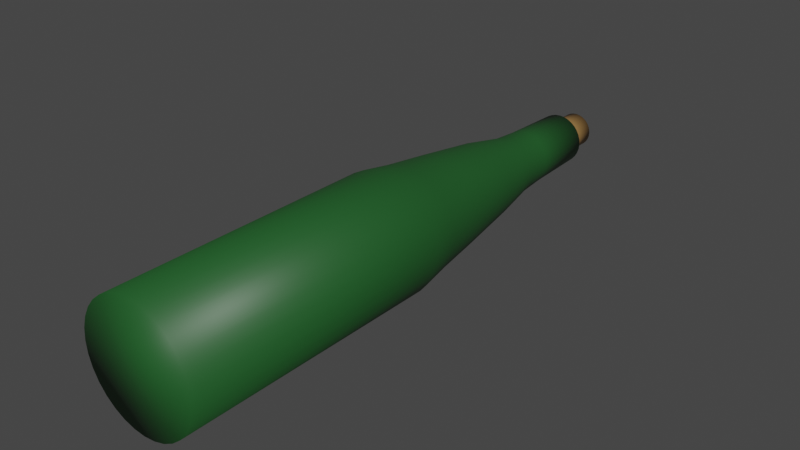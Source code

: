 # Source: BOTLE.blend  (saved by Blender 4.0.36; exported with 4.5.12 LTS)
import bpy
from mathutils import Matrix  # noqa: F401  (used for matrix-valued properties, if any)

bpy.ops.wm.read_factory_settings(use_empty=True)
scene = bpy.context.scene
scene.name = 'Scene'

# ---- collections
col_collection = bpy.data.collections.new('Collection'); scene.collection.children.link(col_collection)

# ---- materials (node trees are filled in below, after node groups)
mat_botle_material = bpy.data.materials.new('Botle Material')
mat_botle_material.use_transparent_shadow = False
mat_cork_material = bpy.data.materials.new('Cork Material')
mat_cork_material.use_transparent_shadow = False

# ---- material node trees
mat_botle_material.use_nodes = True; mat_botle_material.node_tree.nodes.clear()
_N = mat_botle_material.node_tree.nodes; _L = mat_botle_material.node_tree.links
n0 = _N.new('ShaderNodeBsdfPrincipled'); n0.name = 'Principled BSDF'; n0.location = (10, 300)
n0.distribution = 'GGX'
n0.subsurface_method = 'BURLEY'
n0.inputs[0].default_value = (0.01402, 0.09591, 0.02038, 1.0)
n0.inputs[3].default_value = 1.45
n0.inputs[27].default_value = (0.0, 0.0, 0.0, 1.0)
n0.inputs[28].default_value = 1.0
n1 = _N.new('ShaderNodeOutputMaterial'); n1.name = 'Material Output'; n1.location = (300, 300)
_L.new(n0.outputs[0], n1.inputs[0])
n1.is_active_output = True
mat_cork_material.use_nodes = True; mat_cork_material.node_tree.nodes.clear()
_N = mat_cork_material.node_tree.nodes; _L = mat_cork_material.node_tree.links
n0 = _N.new('ShaderNodeBsdfPrincipled'); n0.name = 'Principled BSDF'; n0.location = (10, 300)
n0.distribution = 'GGX'
n0.subsurface_method = 'BURLEY'
n0.inputs[0].default_value = (0.2883, 0.1613, 0.05272, 1.0)
n0.inputs[3].default_value = 1.45
n0.inputs[27].default_value = (0.0, 0.0, 0.0, 1.0)
n0.inputs[28].default_value = 1.0
n1 = _N.new('ShaderNodeOutputMaterial'); n1.name = 'Material Output'; n1.location = (300, 300)
_L.new(n0.outputs[0], n1.inputs[0])
n1.is_active_output = True

# ---- world
world_world = bpy.data.worlds.new('World'); scene.world = world_world
world_world.use_nodes = True; world_world.node_tree.nodes.clear()
_N = world_world.node_tree.nodes; _L = world_world.node_tree.links
n0 = _N.new('ShaderNodeOutputWorld'); n0.name = 'World Output'; n0.location = (300, 300)
n1 = _N.new('ShaderNodeBackground'); n1.name = 'Background'; n1.location = (10, 300)
n1.inputs[0].default_value = (0.05088, 0.05088, 0.05088, 1.0)
_L.new(n1.outputs[0], n0.inputs[0])
n0.is_active_output = True
world_world.color = (0.05088, 0.05088, 0.05088)
world_world.use_sun_shadow = False
world_world.sun_shadow_jitter_overblur = 0.0

# ---- meshes
me_cylinder = bpy.data.meshes.new('Cylinder')
me_cylinder.from_pydata([(-1.715e-08, 0.05262, 0.03125), (2.925e-08, -0.08975, 0.03125), (-0.006097, 0.05262, 0.03065), (-0.006097, -0.08975, 0.03065), (-0.01196, 0.05262, 0.02887), (-0.01196, -0.08975, 0.02887), (-0.01736, 0.05262, 0.02598), (-0.01736, -0.08975, 0.02598), (-0.0221, 0.05262, 0.0221), (-0.0221, -0.08975, 0.0221), (-0.02598, 0.05262, 0.01736), (-0.02598, -0.08975, 0.01736), (-0.02887, 0.05262, 0.01196), (-0.02887, -0.08975, 0.01196), (-0.03065, 0.05262, 0.006097), (-0.03065, -0.08975, 0.006097), (-0.03125, 0.05262, -7.54e-10), (-0.03125, -0.08975, 5.469e-09), (-0.03065, 0.05262, -0.006097), (-0.03065, -0.08975, -0.006097), (-0.02887, 0.05262, -0.01196), (-0.02887, -0.08975, -0.01196), (-0.02598, 0.05262, -0.01736), (-0.02598, -0.08975, -0.01736), (-0.0221, 0.05262, -0.0221), (-0.0221, -0.08975, -0.0221), (-0.01736, 0.05262, -0.02598), (-0.01736, -0.08975, -0.02598), (-0.01196, 0.05262, -0.02887), (-0.01196, -0.08975, -0.02887), (-0.006097, 0.05262, -0.03065), (-0.006097, -0.08975, -0.03065), (-6.963e-09, 0.05262, -0.03125), (3.943e-08, -0.08975, -0.03125), (0.006097, 0.05262, -0.03065), (0.006097, -0.08975, -0.03065), (0.01196, 0.05262, -0.02887), (0.01196, -0.08975, -0.02887), (0.01736, 0.05262, -0.02598), (0.01736, -0.08975, -0.02598), (0.0221, 0.05262, -0.0221), (0.0221, -0.08975, -0.0221), (0.02598, 0.05262, -0.01736), (0.02598, -0.08975, -0.01736), (0.02887, 0.05262, -0.01196), (0.02887, -0.08975, -0.01196), (0.03065, 0.05262, -0.006097), (0.03065, -0.08975, -0.006097), (0.03125, 0.05262, 2.706e-08), (0.03125, -0.08975, 3.329e-08), (0.03065, 0.05262, 0.006097), (0.03065, -0.08975, 0.006097), (0.02887, 0.05262, 0.01196), (0.02887, -0.08975, 0.01196), (0.02598, 0.05262, 0.01736), (0.02598, -0.08975, 0.01736), (0.0221, 0.05262, 0.0221), (0.0221, -0.08975, 0.0221), (0.01736, 0.05262, 0.02598), (0.01736, -0.08975, 0.02598), (0.01196, 0.05262, 0.02887), (0.01196, -0.08975, 0.02887), (0.006097, 0.05262, 0.03065), (0.006097, -0.08975, 0.03065), (-9.237e-05, 0.09406, 0.02523), (-0.005002, 0.09406, 0.02475), (-0.009723, 0.09406, 0.02332), (-0.01407, 0.09406, 0.02099), (-0.01789, 0.09406, 0.01786), (-0.02102, 0.09406, 0.01405), (-0.02334, 0.09406, 0.009697), (-0.02477, 0.09406, 0.004976), (-0.02526, 0.09406, 6.658e-05), (-0.02477, 0.09406, -0.004843), (-0.02334, 0.09406, -0.009564), (-0.02102, 0.09406, -0.01391), (-0.01789, 0.09406, -0.01773), (-0.01407, 0.09406, -0.02086), (-0.009723, 0.09406, -0.02318), (-0.005002, 0.09406, -0.02461), (-9.236e-05, 0.09406, -0.0251), (0.004817, 0.09406, -0.02461), (0.009538, 0.09406, -0.02318), (0.01389, 0.09406, -0.02086), (0.0177, 0.09406, -0.01773), (0.02083, 0.09406, -0.01391), (0.02316, 0.09406, -0.009564), (0.02459, 0.09406, -0.004843), (0.02507, 0.09406, 6.66e-05), (0.02459, 0.09406, 0.004976), (0.02316, 0.09406, 0.009697), (0.02083, 0.09406, 0.01405), (0.0177, 0.09406, 0.01786), (0.01389, 0.09406, 0.02099), (0.009538, 0.09406, 0.02332), (0.004817, 0.09406, 0.02475), (-0.0002519, 0.1275, 0.02052), (-0.004225, 0.1275, 0.02013), (-0.008045, 0.1275, 0.01897), (-0.01157, 0.1275, 0.01709), (-0.01465, 0.1275, 0.01456), (-0.01718, 0.1275, 0.01147), (-0.01907, 0.1275, 0.007953), (-0.02023, 0.1275, 0.004133), (-0.02062, 0.1275, 0.0001597), (-0.02023, 0.1275, -0.003813), (-0.01907, 0.1275, -0.007634), (-0.01718, 0.1275, -0.01115), (-0.01465, 0.1275, -0.01424), (-0.01157, 0.1275, -0.01677), (-0.008045, 0.1275, -0.01866), (-0.004225, 0.1275, -0.01981), (-0.0002519, 0.1275, -0.02021), (0.003721, 0.1275, -0.01981), (0.007541, 0.1275, -0.01866), (0.01106, 0.1275, -0.01677), (0.01415, 0.1275, -0.01424), (0.01668, 0.1275, -0.01115), (0.01856, 0.1275, -0.007634), (0.01972, 0.1275, -0.003813), (0.02011, 0.1275, 0.0001597), (0.01972, 0.1275, 0.004133), (0.01856, 0.1275, 0.007953), (0.01668, 0.1275, 0.01147), (0.01415, 0.1275, 0.01456), (0.01106, 0.1275, 0.01709), (0.007541, 0.1275, 0.01897), (0.003721, 0.1275, 0.02013), (-4.064e-08, 0.1521, 0.01554), (-0.003032, 0.1521, 0.01524), (-0.005947, 0.1521, 0.01436), (-0.008634, 0.1521, 0.01292), (-0.01099, 0.1521, 0.01099), (-0.01292, 0.1521, 0.008634), (-0.01436, 0.1521, 0.005947), (-0.01524, 0.1521, 0.003032), (-0.01554, 0.1521, -1.567e-09), (-0.01524, 0.1521, -0.003032), (-0.01436, 0.1521, -0.005947), (-0.01292, 0.1521, -0.008634), (-0.01099, 0.1521, -0.01099), (-0.008634, 0.1521, -0.01292), (-0.005947, 0.1521, -0.01436), (-0.003032, 0.1521, -0.01524), (-3.558e-08, 0.1521, -0.01554), (0.003032, 0.1521, -0.01524), (0.005947, 0.1521, -0.01436), (0.008634, 0.1521, -0.01292), (0.01099, 0.1521, -0.01099), (0.01292, 0.1521, -0.008634), (0.01436, 0.1521, -0.005947), (0.01524, 0.1521, -0.003032), (0.01554, 0.1521, 1.226e-08), (0.01524, 0.1521, 0.003032), (0.01436, 0.1521, 0.005947), (0.01292, 0.1521, 0.008634), (0.01099, 0.1521, 0.01099), (0.008634, 0.1521, 0.01292), (0.005947, 0.1521, 0.01436), (0.003032, 0.1521, 0.01524), (-4.193e-08, 0.168, 0.01444), (-0.002818, 0.168, 0.01417), (-0.005527, 0.168, 0.01334), (-0.008024, 0.168, 0.01201), (-0.01021, 0.168, 0.01021), (-0.01201, 0.168, 0.008024), (-0.01334, 0.168, 0.005527), (-0.01417, 0.168, 0.002818), (-0.01444, 0.168, -1.992e-09), (-0.01417, 0.168, -0.002818), (-0.01334, 0.168, -0.005527), (-0.01201, 0.168, -0.008024), (-0.01021, 0.168, -0.01021), (-0.008024, 0.168, -0.01201), (-0.005527, 0.168, -0.01334), (-0.002818, 0.168, -0.01417), (-3.722e-08, 0.168, -0.01444), (0.002818, 0.168, -0.01417), (0.005527, 0.168, -0.01334), (0.008024, 0.168, -0.01201), (0.01021, 0.168, -0.01021), (0.01201, 0.168, -0.008024), (0.01334, 0.168, -0.005527), (0.01417, 0.168, -0.002818), (0.01444, 0.168, 1.086e-08), (0.01417, 0.168, 0.002818), (0.01334, 0.168, 0.005527), (0.01201, 0.168, 0.008024), (0.01021, 0.168, 0.01021), (0.008024, 0.168, 0.01201), (0.005527, 0.168, 0.01334), (0.002818, 0.168, 0.01417), (-2.92e-08, 0.2017, 0.01352), (-0.002637, 0.2017, 0.01326), (-0.005172, 0.2017, 0.01249), (-0.007509, 0.2017, 0.01124), (-0.009557, 0.2017, 0.009557), (-0.01124, 0.2017, 0.007509), (-0.01249, 0.2017, 0.005172), (-0.01326, 0.2017, 0.002637), (-0.01352, 0.2017, -3.221e-09), (-0.01326, 0.2017, -0.002637), (-0.01249, 0.2017, -0.005172), (-0.01124, 0.2017, -0.007509), (-0.009557, 0.2017, -0.009557), (-0.007509, 0.2017, -0.01124), (-0.005172, 0.2017, -0.01249), (-0.002637, 0.2017, -0.01326), (-2.479e-08, 0.2017, -0.01352), (0.002637, 0.2017, -0.01326), (0.005172, 0.2017, -0.01249), (0.007509, 0.2017, -0.01124), (0.009557, 0.2017, -0.009557), (0.01124, 0.2017, -0.007509), (0.01249, 0.2017, -0.005172), (0.01326, 0.2017, -0.002637), (0.01352, 0.2017, 8.81e-09), (0.01326, 0.2017, 0.002637), (0.01249, 0.2017, 0.005172), (0.01124, 0.2017, 0.007509), (0.009557, 0.2017, 0.009557), (0.007509, 0.2017, 0.01124), (0.005172, 0.2017, 0.01249), (0.002637, 0.2017, 0.01326), (-0.02787, 0.06936, 0.005543), (-0.02625, 0.06936, 0.01087), (-1.578e-08, 0.06936, -0.02841), (-0.005543, 0.06936, -0.02787), (0.02787, 0.06936, 0.005543), (0.02841, 0.06936, 2.439e-08), (-0.01579, 0.06936, 0.02363), (-0.01087, 0.06936, 0.02625), (-0.02009, 0.06936, -0.02009), (-0.02363, 0.06936, -0.01579), (0.02363, 0.06936, -0.01579), (0.02009, 0.06936, -0.02009), (0.01087, 0.06936, 0.02625), (0.01579, 0.06936, 0.02363), (-0.02841, 0.06936, -9e-10), (0.005543, 0.06936, -0.02787), (0.02625, 0.06936, 0.01087), (-0.02009, 0.06936, 0.02009), (-0.01579, 0.06936, -0.02363), (0.02625, 0.06936, -0.01087), (0.005543, 0.06936, 0.02787), (-0.02787, 0.06936, -0.005543), (0.01087, 0.06936, -0.02625), (0.02363, 0.06936, 0.01579), (-0.02363, 0.06936, 0.01579), (-0.01087, 0.06936, -0.02625), (0.02787, 0.06936, -0.005543), (-0.005543, 0.06936, 0.02787), (-2.504e-08, 0.06936, 0.02841), (-0.02625, 0.06936, -0.01087), (0.01579, 0.06936, -0.02363), (0.02009, 0.06936, 0.02009)], [], [(0, 1, 3, 2), (2, 3, 5, 4), (4, 5, 7, 6), (6, 7, 9, 8), (8, 9, 11, 10), (10, 11, 13, 12), (12, 13, 15, 14), (14, 15, 17, 16), (16, 17, 19, 18), (18, 19, 21, 20), (20, 21, 23, 22), (22, 23, 25, 24), (24, 25, 27, 26), (26, 27, 29, 28), (28, 29, 31, 30), (30, 31, 33, 32), (32, 33, 35, 34), (34, 35, 37, 36), (36, 37, 39, 38), (38, 39, 41, 40), (40, 41, 43, 42), (42, 43, 45, 44), (44, 45, 47, 46), (46, 47, 49, 48), (48, 49, 51, 50), (50, 51, 53, 52), (52, 53, 55, 54), (54, 55, 57, 56), (56, 57, 59, 58), (58, 59, 61, 60), (3, 1, 63, 61, 59, 57, 55, 53, 51, 49, 47, 45, 43, 41, 39, 37, 35, 33, 31, 29, 27, 25, 23, 21, 19, 17, 15, 13, 11, 9, 7, 5), (60, 61, 63, 62), (62, 63, 1, 0), (225, 224, 71, 70), (94, 95, 127, 126), (227, 226, 80, 79), (229, 228, 89, 88), (231, 230, 67, 66), (233, 232, 76, 75), (235, 234, 85, 84), (237, 236, 94, 93), (224, 238, 72, 71), (226, 239, 81, 80), (228, 240, 90, 89), (230, 241, 68, 67), (232, 242, 77, 76), (234, 243, 86, 85), (236, 244, 95, 94), (238, 245, 73, 72), (239, 246, 82, 81), (240, 247, 91, 90), (241, 248, 69, 68), (242, 249, 78, 77), (243, 250, 87, 86), (252, 251, 65, 64), (244, 252, 64, 95), (245, 253, 74, 73), (246, 254, 83, 82), (247, 255, 92, 91), (248, 225, 70, 69), (249, 227, 79, 78), (250, 229, 88, 87), (251, 231, 66, 65), (253, 233, 75, 74), (254, 235, 84, 83), (255, 237, 93, 92), (116, 117, 149, 148), (81, 82, 114, 113), (68, 69, 101, 100), (95, 64, 96, 127), (82, 83, 115, 114), (69, 70, 102, 101), (83, 84, 116, 115), (70, 71, 103, 102), (84, 85, 117, 116), (71, 72, 104, 103), (85, 86, 118, 117), (72, 73, 105, 104), (86, 87, 119, 118), (73, 74, 106, 105), (87, 88, 120, 119), (74, 75, 107, 106), (88, 89, 121, 120), (75, 76, 108, 107), (89, 90, 122, 121), (76, 77, 109, 108), (90, 91, 123, 122), (77, 78, 110, 109), (64, 65, 97, 96), (91, 92, 124, 123), (78, 79, 111, 110), (65, 66, 98, 97), (92, 93, 125, 124), (79, 80, 112, 111), (66, 67, 99, 98), (93, 94, 126, 125), (80, 81, 113, 112), (67, 68, 100, 99), (151, 152, 184, 183), (103, 104, 136, 135), (117, 118, 150, 149), (104, 105, 137, 136), (118, 119, 151, 150), (105, 106, 138, 137), (119, 120, 152, 151), (106, 107, 139, 138), (120, 121, 153, 152), (107, 108, 140, 139), (121, 122, 154, 153), (108, 109, 141, 140), (122, 123, 155, 154), (109, 110, 142, 141), (96, 97, 129, 128), (123, 124, 156, 155), (110, 111, 143, 142), (97, 98, 130, 129), (124, 125, 157, 156), (111, 112, 144, 143), (98, 99, 131, 130), (125, 126, 158, 157), (112, 113, 145, 144), (99, 100, 132, 131), (126, 127, 159, 158), (113, 114, 146, 145), (100, 101, 133, 132), (127, 96, 128, 159), (114, 115, 147, 146), (101, 102, 134, 133), (115, 116, 148, 147), (102, 103, 135, 134), (180, 181, 213, 212), (138, 139, 171, 170), (152, 153, 185, 184), (139, 140, 172, 171), (153, 154, 186, 185), (140, 141, 173, 172), (154, 155, 187, 186), (141, 142, 174, 173), (128, 129, 161, 160), (155, 156, 188, 187), (142, 143, 175, 174), (129, 130, 162, 161), (156, 157, 189, 188), (143, 144, 176, 175), (130, 131, 163, 162), (157, 158, 190, 189), (144, 145, 177, 176), (131, 132, 164, 163), (158, 159, 191, 190), (145, 146, 178, 177), (132, 133, 165, 164), (159, 128, 160, 191), (146, 147, 179, 178), (133, 134, 166, 165), (147, 148, 180, 179), (134, 135, 167, 166), (148, 149, 181, 180), (135, 136, 168, 167), (149, 150, 182, 181), (136, 137, 169, 168), (150, 151, 183, 182), (137, 138, 170, 169), (167, 168, 200, 199), (181, 182, 214, 213), (168, 169, 201, 200), (182, 183, 215, 214), (169, 170, 202, 201), (183, 184, 216, 215), (170, 171, 203, 202), (184, 185, 217, 216), (171, 172, 204, 203), (185, 186, 218, 217), (172, 173, 205, 204), (186, 187, 219, 218), (173, 174, 206, 205), (160, 161, 193, 192), (187, 188, 220, 219), (174, 175, 207, 206), (161, 162, 194, 193), (188, 189, 221, 220), (175, 176, 208, 207), (162, 163, 195, 194), (189, 190, 222, 221), (176, 177, 209, 208), (163, 164, 196, 195), (190, 191, 223, 222), (177, 178, 210, 209), (164, 165, 197, 196), (191, 160, 192, 223), (178, 179, 211, 210), (165, 166, 198, 197), (179, 180, 212, 211), (166, 167, 199, 198), (192, 193, 194, 195, 196, 197, 198, 199, 200, 201, 202, 203, 204, 205, 206, 207, 208, 209, 210, 211, 212, 213, 214, 215, 216, 217, 218, 219, 220, 221, 222, 223), (56, 58, 237, 255), (38, 40, 235, 254), (20, 22, 233, 253), (2, 4, 231, 251), (46, 48, 229, 250), (28, 30, 227, 249), (10, 12, 225, 248), (54, 56, 255, 247), (36, 38, 254, 246), (18, 20, 253, 245), (62, 0, 252, 244), (0, 2, 251, 252), (44, 46, 250, 243), (26, 28, 249, 242), (8, 10, 248, 241), (52, 54, 247, 240), (34, 36, 246, 239), (16, 18, 245, 238), (60, 62, 244, 236), (42, 44, 243, 234), (24, 26, 242, 232), (6, 8, 241, 230), (50, 52, 240, 228), (32, 34, 239, 226), (14, 16, 238, 224), (58, 60, 236, 237), (40, 42, 234, 235), (22, 24, 232, 233), (4, 6, 230, 231), (48, 50, 228, 229), (30, 32, 226, 227), (12, 14, 224, 225)])
me_cylinder.polygons.foreach_set('use_smooth', [True] * 226)
_uv = me_cylinder.uv_layers.new(name='UVMap')
_uv.uv.foreach_set('vector', [1.0, 0.5, 1.0, 1.0, 0.9688, 1.0, 0.9688, 0.5, 0.9688, 0.5, 0.9688, 1.0, 0.9375, 1.0, 0.9375, 0.5, 0.9375, 0.5, 0.9375, 1.0, 0.9062, 1.0, 0.9062, 0.5, 0.9062, 0.5, 0.9062, 1.0, 0.875, 1.0, 0.875, 0.5, 0.875, 0.5, 0.875, 1.0, 0.8438, 1.0, 0.8438, 0.5, 0.8438, 0.5, 0.8438, 1.0, 0.8125, 1.0, 0.8125, 0.5, 0.8125, 0.5, 0.8125, 1.0, 0.7812, 1.0, 0.7812, 0.5, 0.7812, 0.5, 0.7812, 1.0, 0.75, 1.0, 0.75, 0.5, 0.75, 0.5, 0.75, 1.0, 0.7188, 1.0, 0.7188, 0.5, 0.7188, 0.5, 0.7188, 1.0, 0.6875, 1.0, 0.6875, 0.5, 0.6875, 0.5, 0.6875, 1.0, 0.6562, 1.0, 0.6562, 0.5, 0.6562, 0.5, 0.6562, 1.0, 0.625, 1.0, 0.625, 0.5, 0.625, 0.5, 0.625, 1.0, 0.5938, 1.0, 0.5938, 0.5, 0.5938, 0.5, 0.5938, 1.0, 0.5625, 1.0, 0.5625, 0.5, 0.5625, 0.5, 0.5625, 1.0, 0.5312, 1.0, 0.5312, 0.5, 0.5312, 0.5, 0.5312, 1.0, 0.5, 1.0, 0.5, 0.5, 0.5, 0.5, 0.5, 1.0, 0.4688, 1.0, 0.4688, 0.5, 0.4688, 0.5, 0.4688, 1.0, 0.4375, 1.0, 0.4375, 0.5, 0.4375, 0.5, 0.4375, 1.0, 0.4062, 1.0, 0.4062, 0.5, 0.4062, 0.5, 0.4062, 1.0, 0.375, 1.0, 0.375, 0.5, 0.375, 0.5, 0.375, 1.0, 0.3438, 1.0, 0.3438, 0.5, 0.3438, 0.5, 0.3438, 1.0, 0.3125, 1.0, 0.3125, 0.5, 0.3125, 0.5, 0.3125, 1.0, 0.2812, 1.0, 0.2812, 0.5, 0.2812, 0.5, 0.2812, 1.0, 0.25, 1.0, 0.25, 0.5, 0.25, 0.5, 0.25, 1.0, 0.2188, 1.0, 0.2188, 0.5, 0.2188, 0.5, 0.2188, 1.0, 0.1875, 1.0, 0.1875, 0.5, 0.1875, 0.5, 0.1875, 1.0, 0.1562, 1.0, 0.1562, 0.5, 0.1562, 0.5, 0.1562, 1.0, 0.125, 1.0, 0.125, 0.5, 0.125, 0.5, 0.125, 1.0, 0.09375, 1.0, 0.09375, 0.5, 0.09375, 0.5, 0.09375, 1.0, 0.0625, 1.0, 0.0625, 0.5, 0.2968, 0.4854, 0.25, 0.49, 0.2032, 0.4854, 0.1582, 0.4717, 0.1167, 0.4496, 0.08029, 0.4197, 0.05045, 0.3833, 0.02827, 0.3418, 0.01461, 0.2968, 0.01, 0.25, 0.01461, 0.2032, 0.02827, 0.1582, 0.05045, 0.1167, 0.08029, 0.08029, 0.1167, 0.05045, 0.1582, 0.02827, 0.2032, 0.01461, 0.25, 0.01, 0.2968, 0.01461, 0.3418, 0.02827, 0.3833, 0.05045, 0.4197, 0.08029, 0.4496, 0.1167, 0.4717, 0.1582, 0.4854, 0.2032, 0.49, 0.25, 0.4854, 0.2968, 0.4717, 0.3418, 0.4496, 0.3833, 0.4197, 0.4197, 0.3833, 0.4496, 0.3418, 0.4717, 0.0625, 0.5, 0.0625, 1.0, 0.03125, 1.0, 0.03125, 0.5, 0.03125, 0.5, 0.03125, 1.0, 0.0, 1.0, 0.0, 0.5, 0.8125, 0.5, 0.7812, 0.5, 0.7812, 0.5, 0.8125, 0.5, 0.0625, 0.5, 0.03125, 0.5, 0.03125, 0.5, 0.0625, 0.5, 0.5312, 0.5, 0.5, 0.5, 0.5, 0.5, 0.5312, 0.5, 0.25, 0.5, 0.2188, 0.5, 0.2188, 0.5, 0.25, 0.5, 0.9375, 0.5, 0.9062, 0.5, 0.9062, 0.5, 0.9375, 0.5, 0.6562, 0.5, 0.625, 0.5, 0.625, 0.5, 0.6562, 0.5, 0.375, 0.5, 0.3438, 0.5, 0.3438, 0.5, 0.375, 0.5, 0.09375, 0.5, 0.0625, 0.5, 0.0625, 0.5, 0.09375, 0.5, 0.7812, 0.5, 0.75, 0.5, 0.75, 0.5, 0.7812, 0.5, 0.5, 0.5, 0.4688, 0.5, 0.4688, 0.5, 0.5, 0.5, 0.2188, 0.5, 0.1875, 0.5, 0.1875, 0.5, 0.2188, 0.5, 0.9062, 0.5, 0.875, 0.5, 0.875, 0.5, 0.9062, 0.5, 0.625, 0.5, 0.5938, 0.5, 0.5938, 0.5, 0.625, 0.5, 0.3438, 0.5, 0.3125, 0.5, 0.3125, 0.5, 0.3438, 0.5, 0.0625, 0.5, 0.03125, 0.5, 0.03125, 0.5, 0.0625, 0.5, 0.75, 0.5, 0.7188, 0.5, 0.7188, 0.5, 0.75, 0.5, 0.4688, 0.5, 0.4375, 0.5, 0.4375, 0.5, 0.4688, 0.5, 0.1875, 0.5, 0.1562, 0.5, 0.1562, 0.5, 0.1875, 0.5, 0.875, 0.5, 0.8438, 0.5, 0.8438, 0.5, 0.875, 0.5, 0.5938, 0.5, 0.5625, 0.5, 0.5625, 0.5, 0.5938, 0.5, 0.3125, 0.5, 0.2812, 0.5, 0.2812, 0.5, 0.3125, 0.5, 1.0, 0.5, 0.9688, 0.5, 0.9688, 0.5, 1.0, 0.5, 0.03125, 0.5, 0.0, 0.5, 0.0, 0.5, 0.03125, 0.5, 0.7188, 0.5, 0.6875, 0.5, 0.6875, 0.5, 0.7188, 0.5, 0.4375, 0.5, 0.4062, 0.5, 0.4062, 0.5, 0.4375, 0.5, 0.1562, 0.5, 0.125, 0.5, 0.125, 0.5, 0.1562, 0.5, 0.8438, 0.5, 0.8125, 0.5, 0.8125, 0.5, 0.8438, 0.5, 0.5625, 0.5, 0.5312, 0.5, 0.5312, 0.5, 0.5625, 0.5, 0.2812, 0.5, 0.25, 0.5, 0.25, 0.5, 0.2812, 0.5, 0.9688, 0.5, 0.9375, 0.5, 0.9375, 0.5, 0.9688, 0.5, 0.6875, 0.5, 0.6562, 0.5, 0.6562, 0.5, 0.6875, 0.5, 0.4062, 0.5, 0.375, 0.5, 0.375, 0.5, 0.4062, 0.5, 0.125, 0.5, 0.09375, 0.5, 0.09375, 0.5, 0.125, 0.5, 0.375, 0.5, 0.3438, 0.5, 0.3438, 0.5, 0.375, 0.5, 0.4688, 0.5, 0.4375, 0.5, 0.4375, 0.5, 0.4688, 0.5, 0.875, 0.5, 0.8438, 0.5, 0.8438, 0.5, 0.875, 0.5, 0.03125, 0.5, 0.0, 0.5, 0.0, 0.5, 0.03125, 0.5, 0.4375, 0.5, 0.4062, 0.5, 0.4062, 0.5, 0.4375, 0.5, 0.8438, 0.5, 0.8125, 0.5, 0.8125, 0.5, 0.8438, 0.5, 0.4062, 0.5, 0.375, 0.5, 0.375, 0.5, 0.4062, 0.5, 0.8125, 0.5, 0.7812, 0.5, 0.7812, 0.5, 0.8125, 0.5, 0.375, 0.5, 0.3438, 0.5, 0.3438, 0.5, 0.375, 0.5, 0.7812, 0.5, 0.75, 0.5, 0.75, 0.5, 0.7812, 0.5, 0.3438, 0.5, 0.3125, 0.5, 0.3125, 0.5, 0.3438, 0.5, 0.75, 0.5, 0.7188, 0.5, 0.7188, 0.5, 0.75, 0.5, 0.3125, 0.5, 0.2812, 0.5, 0.2812, 0.5, 0.3125, 0.5, 0.7188, 0.5, 0.6875, 0.5, 0.6875, 0.5, 0.7188, 0.5, 0.2812, 0.5, 0.25, 0.5, 0.25, 0.5, 0.2812, 0.5, 0.6875, 0.5, 0.6562, 0.5, 0.6562, 0.5, 0.6875, 0.5, 0.25, 0.5, 0.2188, 0.5, 0.2188, 0.5, 0.25, 0.5, 0.6562, 0.5, 0.625, 0.5, 0.625, 0.5, 0.6562, 0.5, 0.2188, 0.5, 0.1875, 0.5, 0.1875, 0.5, 0.2188, 0.5, 0.625, 0.5, 0.5938, 0.5, 0.5938, 0.5, 0.625, 0.5, 0.1875, 0.5, 0.1562, 0.5, 0.1562, 0.5, 0.1875, 0.5, 0.5938, 0.5, 0.5625, 0.5, 0.5625, 0.5, 0.5938, 0.5, 1.0, 0.5, 0.9688, 0.5, 0.9688, 0.5, 1.0, 0.5, 0.1562, 0.5, 0.125, 0.5, 0.125, 0.5, 0.1562, 0.5, 0.5625, 0.5, 0.5312, 0.5, 0.5312, 0.5, 0.5625, 0.5, 0.9688, 0.5, 0.9375, 0.5, 0.9375, 0.5, 0.9688, 0.5, 0.125, 0.5, 0.09375, 0.5, 0.09375, 0.5, 0.125, 0.5, 0.5312, 0.5, 0.5, 0.5, 0.5, 0.5, 0.5312, 0.5, 0.9375, 0.5, 0.9062, 0.5, 0.9062, 0.5, 0.9375, 0.5, 0.09375, 0.5, 0.0625, 0.5, 0.0625, 0.5, 0.09375, 0.5, 0.5, 0.5, 0.4688, 0.5, 0.4688, 0.5, 0.5, 0.5, 0.9062, 0.5, 0.875, 0.5, 0.875, 0.5, 0.9062, 0.5, 0.2812, 0.5, 0.25, 0.5, 0.25, 0.5, 0.2812, 0.5, 0.7812, 0.5, 0.75, 0.5, 0.75, 0.5, 0.7812, 0.5, 0.3438, 0.5, 0.3125, 0.5, 0.3125, 0.5, 0.3438, 0.5, 0.75, 0.5, 0.7188, 0.5, 0.7188, 0.5, 0.75, 0.5, 0.3125, 0.5, 0.2812, 0.5, 0.2812, 0.5, 0.3125, 0.5, 0.7188, 0.5, 0.6875, 0.5, 0.6875, 0.5, 0.7188, 0.5, 0.2812, 0.5, 0.25, 0.5, 0.25, 0.5, 0.2812, 0.5, 0.6875, 0.5, 0.6562, 0.5, 0.6562, 0.5, 0.6875, 0.5, 0.25, 0.5, 0.2188, 0.5, 0.2188, 0.5, 0.25, 0.5, 0.6562, 0.5, 0.625, 0.5, 0.625, 0.5, 0.6562, 0.5, 0.2188, 0.5, 0.1875, 0.5, 0.1875, 0.5, 0.2188, 0.5, 0.625, 0.5, 0.5938, 0.5, 0.5938, 0.5, 0.625, 0.5, 0.1875, 0.5, 0.1562, 0.5, 0.1562, 0.5, 0.1875, 0.5, 0.5938, 0.5, 0.5625, 0.5, 0.5625, 0.5, 0.5938, 0.5, 1.0, 0.5, 0.9688, 0.5, 0.9688, 0.5, 1.0, 0.5, 0.1562, 0.5, 0.125, 0.5, 0.125, 0.5, 0.1562, 0.5, 0.5625, 0.5, 0.5312, 0.5, 0.5312, 0.5, 0.5625, 0.5, 0.9688, 0.5, 0.9375, 0.5, 0.9375, 0.5, 0.9688, 0.5, 0.125, 0.5, 0.09375, 0.5, 0.09375, 0.5, 0.125, 0.5, 0.5312, 0.5, 0.5, 0.5, 0.5, 0.5, 0.5312, 0.5, 0.9375, 0.5, 0.9062, 0.5, 0.9062, 0.5, 0.9375, 0.5, 0.09375, 0.5, 0.0625, 0.5, 0.0625, 0.5, 0.09375, 0.5, 0.5, 0.5, 0.4688, 0.5, 0.4688, 0.5, 0.5, 0.5, 0.9062, 0.5, 0.875, 0.5, 0.875, 0.5, 0.9062, 0.5, 0.0625, 0.5, 0.03125, 0.5, 0.03125, 0.5, 0.0625, 0.5, 0.4688, 0.5, 0.4375, 0.5, 0.4375, 0.5, 0.4688, 0.5, 0.875, 0.5, 0.8438, 0.5, 0.8438, 0.5, 0.875, 0.5, 0.03125, 0.5, 0.0, 0.5, 0.0, 0.5, 0.03125, 0.5, 0.4375, 0.5, 0.4062, 0.5, 0.4062, 0.5, 0.4375, 0.5, 0.8438, 0.5, 0.8125, 0.5, 0.8125, 0.5, 0.8438, 0.5, 0.4062, 0.5, 0.375, 0.5, 0.375, 0.5, 0.4062, 0.5, 0.8125, 0.5, 0.7812, 0.5, 0.7812, 0.5, 0.8125, 0.5, 0.375, 0.5, 0.3438, 0.5, 0.3438, 0.5, 0.375, 0.5, 0.6875, 0.5, 0.6562, 0.5, 0.6562, 0.5, 0.6875, 0.5, 0.25, 0.5, 0.2188, 0.5, 0.2188, 0.5, 0.25, 0.5, 0.6562, 0.5, 0.625, 0.5, 0.625, 0.5, 0.6562, 0.5, 0.2188, 0.5, 0.1875, 0.5, 0.1875, 0.5, 0.2188, 0.5, 0.625, 0.5, 0.5938, 0.5, 0.5938, 0.5, 0.625, 0.5, 0.1875, 0.5, 0.1562, 0.5, 0.1562, 0.5, 0.1875, 0.5, 0.5938, 0.5, 0.5625, 0.5, 0.5625, 0.5, 0.5938, 0.5, 1.0, 0.5, 0.9688, 0.5, 0.9688, 0.5, 1.0, 0.5, 0.1562, 0.5, 0.125, 0.5, 0.125, 0.5, 0.1562, 0.5, 0.5625, 0.5, 0.5312, 0.5, 0.5312, 0.5, 0.5625, 0.5, 0.9688, 0.5, 0.9375, 0.5, 0.9375, 0.5, 0.9688, 0.5, 0.125, 0.5, 0.09375, 0.5, 0.09375, 0.5, 0.125, 0.5, 0.5312, 0.5, 0.5, 0.5, 0.5, 0.5, 0.5312, 0.5, 0.9375, 0.5, 0.9062, 0.5, 0.9062, 0.5, 0.9375, 0.5, 0.09375, 0.5, 0.0625, 0.5, 0.0625, 0.5, 0.09375, 0.5, 0.5, 0.5, 0.4688, 0.5, 0.4688, 0.5, 0.5, 0.5, 0.9062, 0.5, 0.875, 0.5, 0.875, 0.5, 0.9062, 0.5, 0.0625, 0.5, 0.03125, 0.5, 0.03125, 0.5, 0.0625, 0.5, 0.4688, 0.5, 0.4375, 0.5, 0.4375, 0.5, 0.4688, 0.5, 0.875, 0.5, 0.8438, 0.5, 0.8438, 0.5, 0.875, 0.5, 0.03125, 0.5, 0.0, 0.5, 0.0, 0.5, 0.03125, 0.5, 0.4375, 0.5, 0.4062, 0.5, 0.4062, 0.5, 0.4375, 0.5, 0.8438, 0.5, 0.8125, 0.5, 0.8125, 0.5, 0.8438, 0.5, 0.4062, 0.5, 0.375, 0.5, 0.375, 0.5, 0.4062, 0.5, 0.8125, 0.5, 0.7812, 0.5, 0.7812, 0.5, 0.8125, 0.5, 0.375, 0.5, 0.3438, 0.5, 0.3438, 0.5, 0.375, 0.5, 0.7812, 0.5, 0.75, 0.5, 0.75, 0.5, 0.7812, 0.5, 0.3438, 0.5, 0.3125, 0.5, 0.3125, 0.5, 0.3438, 0.5, 0.75, 0.5, 0.7188, 0.5, 0.7188, 0.5, 0.75, 0.5, 0.3125, 0.5, 0.2812, 0.5, 0.2812, 0.5, 0.3125, 0.5, 0.7188, 0.5, 0.6875, 0.5, 0.6875, 0.5, 0.7188, 0.5, 0.7812, 0.5, 0.75, 0.5, 0.75, 0.5, 0.7812, 0.5, 0.3438, 0.5, 0.3125, 0.5, 0.3125, 0.5, 0.3438, 0.5, 0.75, 0.5, 0.7188, 0.5, 0.7188, 0.5, 0.75, 0.5, 0.3125, 0.5, 0.2812, 0.5, 0.2812, 0.5, 0.3125, 0.5, 0.7188, 0.5, 0.6875, 0.5, 0.6875, 0.5, 0.7188, 0.5, 0.2812, 0.5, 0.25, 0.5, 0.25, 0.5, 0.2812, 0.5, 0.6875, 0.5, 0.6562, 0.5, 0.6562, 0.5, 0.6875, 0.5, 0.25, 0.5, 0.2188, 0.5, 0.2188, 0.5, 0.25, 0.5, 0.6562, 0.5, 0.625, 0.5, 0.625, 0.5, 0.6562, 0.5, 0.2188, 0.5, 0.1875, 0.5, 0.1875, 0.5, 0.2188, 0.5, 0.625, 0.5, 0.5938, 0.5, 0.5938, 0.5, 0.625, 0.5, 0.1875, 0.5, 0.1562, 0.5, 0.1562, 0.5, 0.1875, 0.5, 0.5938, 0.5, 0.5625, 0.5, 0.5625, 0.5, 0.5938, 0.5, 1.0, 0.5, 0.9688, 0.5, 0.9688, 0.5, 1.0, 0.5, 0.1562, 0.5, 0.125, 0.5, 0.125, 0.5, 0.1562, 0.5, 0.5625, 0.5, 0.5312, 0.5, 0.5312, 0.5, 0.5625, 0.5, 0.9688, 0.5, 0.9375, 0.5, 0.9375, 0.5, 0.9688, 0.5, 0.125, 0.5, 0.09375, 0.5, 0.09375, 0.5, 0.125, 0.5, 0.5312, 0.5, 0.5, 0.5, 0.5, 0.5, 0.5312, 0.5, 0.9375, 0.5, 0.9062, 0.5, 0.9062, 0.5, 0.9375, 0.5, 0.09375, 0.5, 0.0625, 0.5, 0.0625, 0.5, 0.09375, 0.5, 0.5, 0.5, 0.4688, 0.5, 0.4688, 0.5, 0.5, 0.5, 0.9062, 0.5, 0.875, 0.5, 0.875, 0.5, 0.9062, 0.5, 0.0625, 0.5, 0.03125, 0.5, 0.03125, 0.5, 0.0625, 0.5, 0.4688, 0.5, 0.4375, 0.5, 0.4375, 0.5, 0.4688, 0.5, 0.875, 0.5, 0.8438, 0.5, 0.8438, 0.5, 0.875, 0.5, 0.03125, 0.5, 0.0, 0.5, 0.0, 0.5, 0.03125, 0.5, 0.4375, 0.5, 0.4062, 0.5, 0.4062, 0.5, 0.4375, 0.5, 0.8438, 0.5, 0.8125, 0.5, 0.8125, 0.5, 0.8438, 0.5, 0.4062, 0.5, 0.375, 0.5, 0.375, 0.5, 0.4062, 0.5, 0.8125, 0.5, 0.7812, 0.5, 0.7812, 0.5, 0.8125, 0.5, 0.0, 0.5, 0.9688, 0.5, 0.9375, 0.5, 0.9062, 0.5, 0.875, 0.5, 0.8438, 0.5, 0.8125, 0.5, 0.7812, 0.5, 0.75, 0.5, 0.7188, 0.5, 0.6875, 0.5, 0.6562, 0.5, 0.625, 0.5, 0.5938, 0.5, 0.5625, 0.5, 0.5312, 0.5, 0.5, 0.5, 0.4688, 0.5, 0.4375, 0.5, 0.4062, 0.5, 0.375, 0.5, 0.3438, 0.5, 0.3125, 0.5, 0.2812, 0.5, 0.25, 0.5, 0.2188, 0.5, 0.1875, 0.5, 0.1562, 0.5, 0.125, 0.5, 0.09375, 0.5, 0.0625, 0.5, 0.03125, 0.5, 0.125, 0.5, 0.09375, 0.5, 0.09375, 0.5, 0.125, 0.5, 0.4062, 0.5, 0.375, 0.5, 0.375, 0.5, 0.4062, 0.5, 0.6875, 0.5, 0.6562, 0.5, 0.6562, 0.5, 0.6875, 0.5, 0.9688, 0.5, 0.9375, 0.5, 0.9375, 0.5, 0.9688, 0.5, 0.2812, 0.5, 0.25, 0.5, 0.25, 0.5, 0.2812, 0.5, 0.5625, 0.5, 0.5312, 0.5, 0.5312, 0.5, 0.5625, 0.5, 0.8438, 0.5, 0.8125, 0.5, 0.8125, 0.5, 0.8438, 0.5, 0.1562, 0.5, 0.125, 0.5, 0.125, 0.5, 0.1562, 0.5, 0.4375, 0.5, 0.4062, 0.5, 0.4062, 0.5, 0.4375, 0.5, 0.7188, 0.5, 0.6875, 0.5, 0.6875, 0.5, 0.7188, 0.5, 0.03125, 0.5, 0.0, 0.5, 0.0, 0.5, 0.03125, 0.5, 1.0, 0.5, 0.9688, 0.5, 0.9688, 0.5, 1.0, 0.5, 0.3125, 0.5, 0.2812, 0.5, 0.2812, 0.5, 0.3125, 0.5, 0.5938, 0.5, 0.5625, 0.5, 0.5625, 0.5, 0.5938, 0.5, 0.875, 0.5, 0.8438, 0.5, 0.8438, 0.5, 0.875, 0.5, 0.1875, 0.5, 0.1562, 0.5, 0.1562, 0.5, 0.1875, 0.5, 0.4688, 0.5, 0.4375, 0.5, 0.4375, 0.5, 0.4688, 0.5, 0.75, 0.5, 0.7188, 0.5, 0.7188, 0.5, 0.75, 0.5, 0.0625, 0.5, 0.03125, 0.5, 0.03125, 0.5, 0.0625, 0.5, 0.3438, 0.5, 0.3125, 0.5, 0.3125, 0.5, 0.3438, 0.5, 0.625, 0.5, 0.5938, 0.5, 0.5938, 0.5, 0.625, 0.5, 0.9062, 0.5, 0.875, 0.5, 0.875, 0.5, 0.9062, 0.5, 0.2188, 0.5, 0.1875, 0.5, 0.1875, 0.5, 0.2188, 0.5, 0.5, 0.5, 0.4688, 0.5, 0.4688, 0.5, 0.5, 0.5, 0.7812, 0.5, 0.75, 0.5, 0.75, 0.5, 0.7812, 0.5, 0.09375, 0.5, 0.0625, 0.5, 0.0625, 0.5, 0.09375, 0.5, 0.375, 0.5, 0.3438, 0.5, 0.3438, 0.5, 0.375, 0.5, 0.6562, 0.5, 0.625, 0.5, 0.625, 0.5, 0.6562, 0.5, 0.9375, 0.5, 0.9062, 0.5, 0.9062, 0.5, 0.9375, 0.5, 0.25, 0.5, 0.2188, 0.5, 0.2188, 0.5, 0.25, 0.5, 0.5312, 0.5, 0.5, 0.5, 0.5, 0.5, 0.5312, 0.5, 0.8125, 0.5, 0.7812, 0.5, 0.7812, 0.5, 0.8125, 0.5])
me_cylinder.materials.append(mat_botle_material)
me_cylinder.use_remesh_fix_poles = True
me_cylinder.use_remesh_preserve_attributes = False
me_cylinder.use_mirror_vertex_groups = False
me_cylinder.update()
me_cylinder_001 = bpy.data.meshes.new('Cylinder.001')
me_cylinder_001.from_pydata([(-3.142e-08, 0.2191, 0.009195), (-0.001794, 0.2191, 0.009018), (-0.003519, 0.2191, 0.008495), (-0.005108, 0.2191, 0.007645), (-0.006502, 0.2191, 0.006502), (-0.007645, 0.2191, 0.005108), (-0.008495, 0.2191, 0.003519), (-0.009018, 0.2191, 0.001794), (-0.009195, 0.2191, -1.648e-09), (-0.009018, 0.2191, -0.001794), (-0.008495, 0.2191, -0.003519), (-0.007645, 0.2191, -0.005108), (-0.006502, 0.2191, -0.006502), (-0.005108, 0.2191, -0.007645), (-0.003519, 0.2191, -0.008495), (-0.001794, 0.2191, -0.009018), (-2.842e-08, 0.2191, -0.009195), (0.001794, 0.2191, -0.009018), (0.003519, 0.2191, -0.008495), (0.005108, 0.2191, -0.007645), (0.006502, 0.2191, -0.006502), (0.007645, 0.2191, -0.005108), (0.008495, 0.2191, -0.003519), (0.009018, 0.2191, -0.001794), (0.009195, 0.2191, 6.536e-09), (0.009018, 0.2191, 0.001794), (0.008495, 0.2191, 0.003519), (0.007645, 0.2191, 0.005108), (0.006502, 0.2191, 0.006502), (0.005108, 0.2191, 0.007645), (0.003519, 0.2191, 0.008495), (0.001794, 0.2191, 0.009018), (5.342e-08, 0.1977, 0.009195), (-0.001794, 0.1977, 0.009018), (-0.003519, 0.1977, 0.008495), (-0.005108, 0.1977, 0.007645), (-0.006502, 0.1977, 0.006502), (-0.007645, 0.1977, 0.005108), (-0.008495, 0.1977, 0.003519), (-0.009018, 0.1977, 0.001794), (-0.009195, 0.1977, -3.261e-09), (-0.009018, 0.1977, -0.001794), (-0.008495, 0.1977, -0.003519), (-0.007645, 0.1977, -0.005108), (-0.006502, 0.1977, -0.006502), (-0.005108, 0.1977, -0.007645), (-0.003519, 0.1977, -0.008495), (-0.001794, 0.1977, -0.009018), (5.642e-08, 0.1977, -0.009195), (0.001794, 0.1977, -0.009018), (0.003519, 0.1977, -0.008495), (0.005108, 0.1977, -0.007645), (0.006502, 0.1977, -0.006502), (0.007645, 0.1977, -0.005108), (0.008495, 0.1977, -0.003519), (0.009018, 0.1977, -0.001794), (0.009195, 0.1977, 4.923e-09), (0.009018, 0.1977, 0.001794), (0.008495, 0.1977, 0.003519), (0.007645, 0.1977, 0.005108), (0.006502, 0.1977, 0.006502), (0.005108, 0.1977, 0.007645), (0.003519, 0.1977, 0.008495), (0.001794, 0.1977, 0.009018)], [], [(23, 24, 56, 55), (32, 33, 34, 35, 36, 37, 38, 39, 40, 41, 42, 43, 44, 45, 46, 47, 48, 49, 50, 51, 52, 53, 54, 55, 56, 57, 58, 59, 60, 61, 62, 63), (10, 11, 43, 42), (24, 25, 57, 56), (11, 12, 44, 43), (25, 26, 58, 57), (12, 13, 45, 44), (26, 27, 59, 58), (13, 14, 46, 45), (0, 1, 33, 32), (27, 28, 60, 59), (14, 15, 47, 46), (1, 2, 34, 33), (28, 29, 61, 60), (15, 16, 48, 47), (2, 3, 35, 34), (29, 30, 62, 61), (16, 17, 49, 48), (3, 4, 36, 35), (30, 31, 63, 62), (17, 18, 50, 49), (4, 5, 37, 36), (31, 0, 32, 63), (18, 19, 51, 50), (5, 6, 38, 37), (19, 20, 52, 51), (6, 7, 39, 38), (20, 21, 53, 52), (7, 8, 40, 39), (21, 22, 54, 53), (8, 9, 41, 40), (22, 23, 55, 54), (9, 10, 42, 41), (0, 31, 30, 29, 28, 27, 26, 25, 24, 23, 22, 21, 20, 19, 18, 17, 16, 15, 14, 13, 12, 11, 10, 9, 8, 7, 6, 5, 4, 3, 2, 1)])
me_cylinder_001.polygons.foreach_set('use_smooth', [True] * 34)
_uv = me_cylinder_001.uv_layers.new(name='UVMap')
_uv.uv.foreach_set('vector', [0.2812, 0.5, 0.25, 0.5, 0.25, 0.5, 0.2812, 0.5, 0.75, 0.49, 0.7968, 0.4854, 0.8418, 0.4717, 0.8833, 0.4496, 0.9197, 0.4197, 0.9496, 0.3833, 0.9717, 0.3418, 0.9854, 0.2968, 0.99, 0.25, 0.9854, 0.2032, 0.9717, 0.1582, 0.9496, 0.1167, 0.9197, 0.08029, 0.8833, 0.05045, 0.8418, 0.02827, 0.7968, 0.01461, 0.75, 0.01, 0.7032, 0.01461, 0.6582, 0.02827, 0.6167, 0.05045, 0.5803, 0.08029, 0.5504, 0.1167, 0.5283, 0.1582, 0.5146, 0.2032, 0.51, 0.25, 0.5146, 0.2968, 0.5283, 0.3418, 0.5504, 0.3833, 0.5803, 0.4197, 0.6167, 0.4496, 0.6582, 0.4717, 0.7032, 0.4854, 0.6875, 0.5, 0.6562, 0.5, 0.6562, 0.5, 0.6875, 0.5, 0.25, 0.5, 0.2188, 0.5, 0.2188, 0.5, 0.25, 0.5, 0.6562, 0.5, 0.625, 0.5, 0.625, 0.5, 0.6562, 0.5, 0.2188, 0.5, 0.1875, 0.5, 0.1875, 0.5, 0.2188, 0.5, 0.625, 0.5, 0.5938, 0.5, 0.5938, 0.5, 0.625, 0.5, 0.1875, 0.5, 0.1562, 0.5, 0.1562, 0.5, 0.1875, 0.5, 0.5938, 0.5, 0.5625, 0.5, 0.5625, 0.5, 0.5938, 0.5, 1.0, 0.5, 0.9688, 0.5, 0.9688, 0.5, 1.0, 0.5, 0.1562, 0.5, 0.125, 0.5, 0.125, 0.5, 0.1562, 0.5, 0.5625, 0.5, 0.5312, 0.5, 0.5312, 0.5, 0.5625, 0.5, 0.9688, 0.5, 0.9375, 0.5, 0.9375, 0.5, 0.9688, 0.5, 0.125, 0.5, 0.09375, 0.5, 0.09375, 0.5, 0.125, 0.5, 0.5312, 0.5, 0.5, 0.5, 0.5, 0.5, 0.5312, 0.5, 0.9375, 0.5, 0.9062, 0.5, 0.9062, 0.5, 0.9375, 0.5, 0.09375, 0.5, 0.0625, 0.5, 0.0625, 0.5, 0.09375, 0.5, 0.5, 0.5, 0.4688, 0.5, 0.4688, 0.5, 0.5, 0.5, 0.9062, 0.5, 0.875, 0.5, 0.875, 0.5, 0.9062, 0.5, 0.0625, 0.5, 0.03125, 0.5, 0.03125, 0.5, 0.0625, 0.5, 0.4688, 0.5, 0.4375, 0.5, 0.4375, 0.5, 0.4688, 0.5, 0.875, 0.5, 0.8438, 0.5, 0.8438, 0.5, 0.875, 0.5, 0.03125, 0.5, 0.0, 0.5, 0.0, 0.5, 0.03125, 0.5, 0.4375, 0.5, 0.4062, 0.5, 0.4062, 0.5, 0.4375, 0.5, 0.8438, 0.5, 0.8125, 0.5, 0.8125, 0.5, 0.8438, 0.5, 0.4062, 0.5, 0.375, 0.5, 0.375, 0.5, 0.4062, 0.5, 0.8125, 0.5, 0.7812, 0.5, 0.7812, 0.5, 0.8125, 0.5, 0.375, 0.5, 0.3438, 0.5, 0.3438, 0.5, 0.375, 0.5, 0.7812, 0.5, 0.75, 0.5, 0.75, 0.5, 0.7812, 0.5, 0.3438, 0.5, 0.3125, 0.5, 0.3125, 0.5, 0.3438, 0.5, 0.75, 0.5, 0.7188, 0.5, 0.7188, 0.5, 0.75, 0.5, 0.3125, 0.5, 0.2812, 0.5, 0.2812, 0.5, 0.3125, 0.5, 0.7188, 0.5, 0.6875, 0.5, 0.6875, 0.5, 0.7188, 0.5, 0.0, 0.5, 0.03125, 0.5, 0.0625, 0.5, 0.09375, 0.5, 0.125, 0.5, 0.1562, 0.5, 0.1875, 0.5, 0.2188, 0.5, 0.25, 0.5, 0.2812, 0.5, 0.3125, 0.5, 0.3438, 0.5, 0.375, 0.5, 0.4062, 0.5, 0.4375, 0.5, 0.4688, 0.5, 0.5, 0.5, 0.5312, 0.5, 0.5625, 0.5, 0.5938, 0.5, 0.625, 0.5, 0.6562, 0.5, 0.6875, 0.5, 0.7188, 0.5, 0.75, 0.5, 0.7812, 0.5, 0.8125, 0.5, 0.8438, 0.5, 0.875, 0.5, 0.9062, 0.5, 0.9375, 0.5, 0.9688, 0.5])
me_cylinder_001.materials.append(mat_cork_material)
me_cylinder_001.use_remesh_fix_poles = True
me_cylinder_001.use_remesh_preserve_attributes = False
me_cylinder_001.use_mirror_vertex_groups = False
me_cylinder_001.update()

# ---- objects
ob_botle = bpy.data.objects.new('Botle', me_cylinder)
ob_cork = bpy.data.objects.new('Cork', me_cylinder_001)

# ---- transforms, parenting, visibility, modifiers, constraints
ob_botle.location = (0.0, 0.0, 0.0)
ob_botle.lineart.crease_threshold = 0.0
ob_cork.parent = ob_botle
ob_cork.location = (0.0, 0.0, 0.0)
ob_cork.lineart.crease_threshold = 0.0

# ---- collection membership
col_collection.objects.link(ob_botle)
col_collection.objects.link(ob_cork)

# ---- scene / render settings (as saved in the file)
scene.frame_start = 1; scene.frame_end = 250; scene.frame_set(1)
scene.render.engine = 'BLENDER_EEVEE_NEXT'
scene.cycles.use_denoising = False
scene.cycles.samples = 128
scene.cycles.sampling_pattern = 'TABULATED_SOBOL'
scene.cycles.use_adaptive_sampling = False
scene.cycles.use_light_tree = False
scene.view_settings.view_transform = 'Filmic'
bpy.context.view_layer.update()

# ---- added for rendering (the .blend has no active camera and no usable light): camera, sun
cam_auto = bpy.data.cameras.new('AutoCamera')
cam_auto.lens = 50.0
cam_auto.sensor_width = 36.0
cam_auto.clip_end = 1000.0
ob_auto_camera = bpy.data.objects.new('AutoCamera', cam_auto)
scene.collection.objects.link(ob_auto_camera)
ob_auto_camera.location = (0.297241, -0.29201, 0.237793)
ob_auto_camera.rotation_euler = (1.09748, -7.21219e-08, 0.694738)
scene.camera = ob_auto_camera
light_auto_sun = bpy.data.lights.new('AutoSun', 'SUN')
light_auto_sun.energy = 3.0
light_auto_sun.angle = 0.0523599
ob_auto_sun = bpy.data.objects.new('AutoSun', light_auto_sun)
scene.collection.objects.link(ob_auto_sun)
ob_auto_sun.rotation_euler = (0.872665, 0.174533, 0.523599)
bpy.context.view_layer.update()
